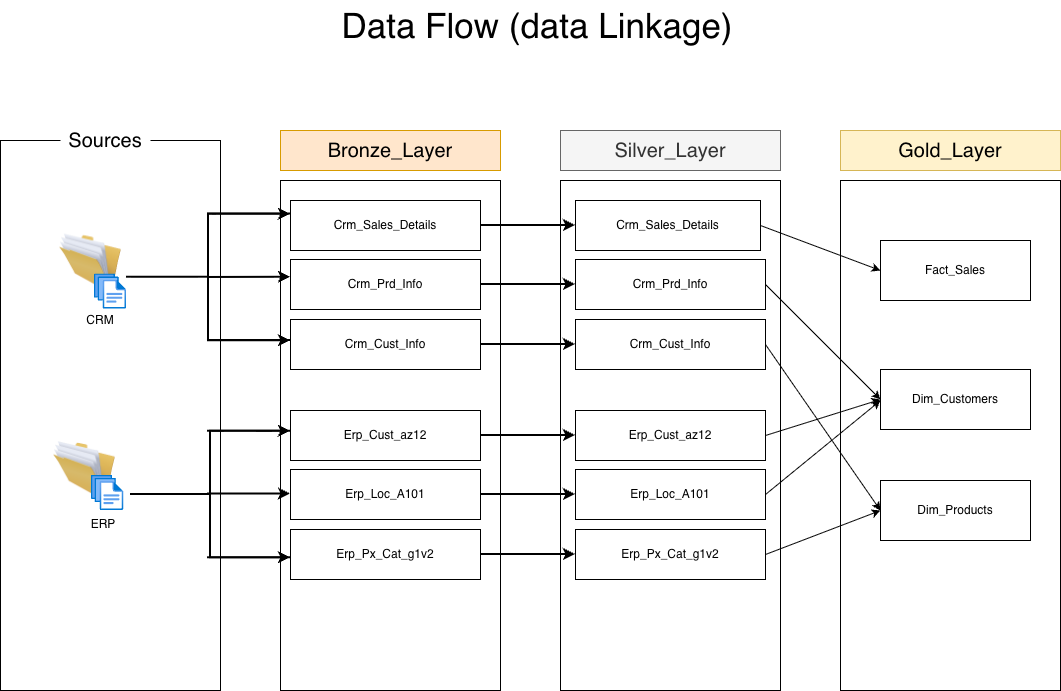

The diagram above was exported from draw.io. Its source (the exported page's mxGraphModel, read from the mxfile embedded in the PNG):
<mxGraphModel dx="1502" dy="1026" grid="1" gridSize="10" guides="1" tooltips="1" connect="1" arrows="1" fold="1" page="1" pageScale="1" pageWidth="2339" pageHeight="3300" math="0" shadow="0">
  <root>
    <mxCell id="0" />
    <mxCell id="1" parent="0" />
    <mxCell id="HcvQ-5Rlc_FLGSW2WyyS-1" parent="1" style="rounded=0;whiteSpace=wrap;html=1;" value="" vertex="1">
      <mxGeometry height="550" width="220" x="240" y="230" as="geometry" />
    </mxCell>
    <mxCell id="HcvQ-5Rlc_FLGSW2WyyS-2" parent="1" style="rounded=0;whiteSpace=wrap;html=1;" value="" vertex="1">
      <mxGeometry height="510" width="220" x="520" y="270" as="geometry" />
    </mxCell>
    <mxCell id="HcvQ-5Rlc_FLGSW2WyyS-3" parent="1" style="rounded=0;whiteSpace=wrap;html=1;" value="" vertex="1">
      <mxGeometry height="510" width="220" x="800" y="270" as="geometry" />
    </mxCell>
    <mxCell id="HcvQ-5Rlc_FLGSW2WyyS-4" parent="1" style="rounded=0;whiteSpace=wrap;html=1;" value="" vertex="1">
      <mxGeometry height="510" width="220" x="1080" y="270" as="geometry" />
    </mxCell>
    <mxCell id="HcvQ-5Rlc_FLGSW2WyyS-6" parent="1" style="text;html=1;whiteSpace=wrap;strokeColor=none;fillColor=default;align=center;verticalAlign=middle;rounded=0;" value="&lt;font style=&quot;font-size: 20px;&quot;&gt;Sources&lt;/font&gt;" vertex="1">
      <mxGeometry height="40" width="90" x="300" y="210" as="geometry" />
    </mxCell>
    <mxCell id="HcvQ-5Rlc_FLGSW2WyyS-7" parent="1" style="text;html=1;whiteSpace=wrap;strokeColor=#d79b00;fillColor=#ffe6cc;align=center;verticalAlign=middle;rounded=0;" value="&lt;font style=&quot;font-size: 20px;&quot;&gt;Bronze_Layer&lt;/font&gt;" vertex="1">
      <mxGeometry height="40" width="220" x="520" y="220" as="geometry" />
    </mxCell>
    <mxCell id="HcvQ-5Rlc_FLGSW2WyyS-8" parent="1" style="text;html=1;whiteSpace=wrap;align=center;verticalAlign=middle;rounded=0;fillColor=#f5f5f5;strokeColor=#666666;fontColor=#333333;" value="&lt;font style=&quot;font-size: 20px;&quot;&gt;Silver_Layer&lt;/font&gt;" vertex="1">
      <mxGeometry height="40" width="220" x="800" y="220" as="geometry" />
    </mxCell>
    <mxCell id="HcvQ-5Rlc_FLGSW2WyyS-9" parent="1" style="text;html=1;whiteSpace=wrap;strokeColor=#d6b656;fillColor=#fff2cc;align=center;verticalAlign=middle;rounded=0;" value="&lt;font style=&quot;font-size: 20px;&quot;&gt;Gold_Layer&lt;/font&gt;" vertex="1">
      <mxGeometry height="40" width="220" x="1080" y="220" as="geometry" />
    </mxCell>
    <mxCell id="HcvQ-5Rlc_FLGSW2WyyS-80" edge="1" parent="1" source="HcvQ-5Rlc_FLGSW2WyyS-10" style="edgeStyle=orthogonalEdgeStyle;rounded=0;orthogonalLoop=1;jettySize=auto;html=1;strokeWidth=2;" target="HcvQ-5Rlc_FLGSW2WyyS-28">
      <mxGeometry relative="1" as="geometry" />
    </mxCell>
    <mxCell id="HcvQ-5Rlc_FLGSW2WyyS-10" parent="1" style="rounded=0;whiteSpace=wrap;html=1;" value="Crm_Sales_Details" vertex="1">
      <mxGeometry height="50" width="190" x="530" y="290" as="geometry" />
    </mxCell>
    <mxCell id="HcvQ-5Rlc_FLGSW2WyyS-81" edge="1" parent="1" source="HcvQ-5Rlc_FLGSW2WyyS-11" style="edgeStyle=orthogonalEdgeStyle;rounded=0;orthogonalLoop=1;jettySize=auto;html=1;entryX=0;entryY=0.5;entryDx=0;entryDy=0;strokeWidth=2;" target="HcvQ-5Rlc_FLGSW2WyyS-29">
      <mxGeometry relative="1" as="geometry" />
    </mxCell>
    <mxCell id="HcvQ-5Rlc_FLGSW2WyyS-11" parent="1" style="rounded=0;whiteSpace=wrap;html=1;" value="Crm_Prd_Info" vertex="1">
      <mxGeometry height="50" width="190" x="530" y="349" as="geometry" />
    </mxCell>
    <mxCell id="HcvQ-5Rlc_FLGSW2WyyS-82" edge="1" parent="1" source="HcvQ-5Rlc_FLGSW2WyyS-12" style="edgeStyle=orthogonalEdgeStyle;rounded=0;orthogonalLoop=1;jettySize=auto;html=1;entryX=0;entryY=0.5;entryDx=0;entryDy=0;strokeWidth=2;" target="HcvQ-5Rlc_FLGSW2WyyS-30">
      <mxGeometry relative="1" as="geometry" />
    </mxCell>
    <mxCell id="HcvQ-5Rlc_FLGSW2WyyS-12" parent="1" style="rounded=0;whiteSpace=wrap;html=1;" value="Crm_Cust_Info" vertex="1">
      <mxGeometry height="50" width="190" x="530" y="409" as="geometry" />
    </mxCell>
    <mxCell id="HcvQ-5Rlc_FLGSW2WyyS-84" edge="1" parent="1" source="HcvQ-5Rlc_FLGSW2WyyS-13" style="edgeStyle=orthogonalEdgeStyle;rounded=0;orthogonalLoop=1;jettySize=auto;html=1;entryX=0;entryY=0.5;entryDx=0;entryDy=0;strokeWidth=2;" target="HcvQ-5Rlc_FLGSW2WyyS-31">
      <mxGeometry relative="1" as="geometry" />
    </mxCell>
    <mxCell id="HcvQ-5Rlc_FLGSW2WyyS-13" parent="1" style="rounded=0;whiteSpace=wrap;html=1;" value="Erp_Cust_az12" vertex="1">
      <mxGeometry height="50" width="190" x="530" y="500" as="geometry" />
    </mxCell>
    <mxCell id="HcvQ-5Rlc_FLGSW2WyyS-85" edge="1" parent="1" source="HcvQ-5Rlc_FLGSW2WyyS-14" style="edgeStyle=orthogonalEdgeStyle;rounded=0;orthogonalLoop=1;jettySize=auto;html=1;entryX=0;entryY=0.5;entryDx=0;entryDy=0;strokeWidth=2;" target="HcvQ-5Rlc_FLGSW2WyyS-32">
      <mxGeometry relative="1" as="geometry" />
    </mxCell>
    <mxCell id="HcvQ-5Rlc_FLGSW2WyyS-14" parent="1" style="rounded=0;whiteSpace=wrap;html=1;" value="Erp_Loc_A101" vertex="1">
      <mxGeometry height="50" width="190" x="530" y="559" as="geometry" />
    </mxCell>
    <mxCell id="HcvQ-5Rlc_FLGSW2WyyS-86" edge="1" parent="1" source="HcvQ-5Rlc_FLGSW2WyyS-15" style="edgeStyle=orthogonalEdgeStyle;rounded=0;orthogonalLoop=1;jettySize=auto;html=1;strokeWidth=2;" target="HcvQ-5Rlc_FLGSW2WyyS-33">
      <mxGeometry relative="1" as="geometry" />
    </mxCell>
    <mxCell id="HcvQ-5Rlc_FLGSW2WyyS-15" parent="1" style="rounded=0;whiteSpace=wrap;html=1;" value="Erp_Px_Cat_g1v2" vertex="1">
      <mxGeometry height="50" width="190" x="530" y="619" as="geometry" />
    </mxCell>
    <mxCell id="HcvQ-5Rlc_FLGSW2WyyS-28" parent="1" style="rounded=0;whiteSpace=wrap;html=1;" value="Crm_Sales_Details" vertex="1">
      <mxGeometry height="50" width="185" x="815" y="290" as="geometry" />
    </mxCell>
    <mxCell id="HcvQ-5Rlc_FLGSW2WyyS-29" parent="1" style="rounded=0;whiteSpace=wrap;html=1;" value="Crm_Prd_Info" vertex="1">
      <mxGeometry height="50" width="190" x="815" y="349" as="geometry" />
    </mxCell>
    <mxCell id="HcvQ-5Rlc_FLGSW2WyyS-30" parent="1" style="rounded=0;whiteSpace=wrap;html=1;" value="Crm_Cust_Info" vertex="1">
      <mxGeometry height="50" width="190" x="815" y="409" as="geometry" />
    </mxCell>
    <mxCell id="HcvQ-5Rlc_FLGSW2WyyS-31" parent="1" style="rounded=0;whiteSpace=wrap;html=1;" value="Erp_Cust_az12" vertex="1">
      <mxGeometry height="50" width="190" x="815" y="500" as="geometry" />
    </mxCell>
    <mxCell id="HcvQ-5Rlc_FLGSW2WyyS-32" parent="1" style="rounded=0;whiteSpace=wrap;html=1;" value="Erp_Loc_A101" vertex="1">
      <mxGeometry height="50" width="190" x="815" y="559" as="geometry" />
    </mxCell>
    <mxCell id="HcvQ-5Rlc_FLGSW2WyyS-33" parent="1" style="rounded=0;whiteSpace=wrap;html=1;" value="Erp_Px_Cat_g1v2" vertex="1">
      <mxGeometry height="50" width="190" x="815" y="619" as="geometry" />
    </mxCell>
    <mxCell id="HcvQ-5Rlc_FLGSW2WyyS-34" parent="1" style="rounded=0;whiteSpace=wrap;html=1;" value="Fact_Sales" vertex="1">
      <mxGeometry height="60" width="150" x="1120" y="330" as="geometry" />
    </mxCell>
    <mxCell id="HcvQ-5Rlc_FLGSW2WyyS-35" parent="1" style="rounded=0;whiteSpace=wrap;html=1;" value="Dim_Products" vertex="1">
      <mxGeometry height="60" width="150" x="1120" y="570" as="geometry" />
    </mxCell>
    <mxCell id="HcvQ-5Rlc_FLGSW2WyyS-36" parent="1" style="rounded=0;whiteSpace=wrap;html=1;" value="Dim_Customers" vertex="1">
      <mxGeometry height="60" width="150" x="1120" y="459" as="geometry" />
    </mxCell>
    <mxCell id="HcvQ-5Rlc_FLGSW2WyyS-38" parent="1" style="image;html=1;image=img/lib/clip_art/general/Full_Folder_128x128.png" value="" vertex="1">
      <mxGeometry height="60" width="80" x="290" y="323.5" as="geometry" />
    </mxCell>
    <mxCell id="HcvQ-5Rlc_FLGSW2WyyS-39" parent="1" style="image;aspect=fixed;html=1;points=[];align=center;fontSize=12;image=img/lib/azure2/general/Files.svg;" value="" vertex="1">
      <mxGeometry height="35" width="32" x="334" y="363.5" as="geometry" />
    </mxCell>
    <mxCell id="HcvQ-5Rlc_FLGSW2WyyS-40" parent="1" style="text;html=1;whiteSpace=wrap;strokeColor=none;fillColor=none;align=center;verticalAlign=middle;rounded=0;" value="CRM" vertex="1">
      <mxGeometry height="30" width="60" x="310" y="394.5" as="geometry" />
    </mxCell>
    <mxCell id="HcvQ-5Rlc_FLGSW2WyyS-44" parent="1" style="image;html=1;image=img/lib/clip_art/general/Full_Folder_128x128.png" value="" vertex="1">
      <mxGeometry height="60" width="80" x="284" y="531" as="geometry" />
    </mxCell>
    <mxCell id="HcvQ-5Rlc_FLGSW2WyyS-45" parent="1" style="image;aspect=fixed;html=1;points=[];align=center;fontSize=12;image=img/lib/azure2/general/Files.svg;" value="" vertex="1">
      <mxGeometry height="35.14" width="32.13" x="331" y="564.86" as="geometry" />
    </mxCell>
    <mxCell id="HcvQ-5Rlc_FLGSW2WyyS-46" parent="1" style="text;html=1;whiteSpace=wrap;strokeColor=none;fillColor=none;align=center;verticalAlign=middle;rounded=0;" value="ERP" vertex="1">
      <mxGeometry height="30" width="60" x="313" y="599" as="geometry" />
    </mxCell>
    <mxCell id="HcvQ-5Rlc_FLGSW2WyyS-51" parent="1" style="strokeWidth=2;html=1;shape=mxgraph.flowchart.annotation_2;align=left;labelPosition=right;pointerEvents=1;" value="" vertex="1">
      <mxGeometry height="126.5" width="164" x="366" y="303.5" as="geometry" />
    </mxCell>
    <mxCell id="HcvQ-5Rlc_FLGSW2WyyS-52" parent="1" style="strokeWidth=2;html=1;shape=mxgraph.flowchart.annotation_2;align=left;labelPosition=right;pointerEvents=1;" value="" vertex="1">
      <mxGeometry height="126.5" width="160" x="370" y="520.75" as="geometry" />
    </mxCell>
    <mxCell id="HcvQ-5Rlc_FLGSW2WyyS-64" edge="1" parent="1" style="endArrow=classic;html=1;rounded=0;strokeWidth=2;anchorPointDirection=0;exitX=0.494;exitY=0.494;exitDx=0;exitDy=0;exitPerimeter=0;entryX=1;entryY=0.5;entryDx=0;entryDy=0;entryPerimeter=0;" target="HcvQ-5Rlc_FLGSW2WyyS-51" value="">
      <mxGeometry height="50" relative="1" width="50" as="geometry">
        <mxPoint x="447.0160000000001" y="366.991" as="sourcePoint" />
        <mxPoint x="530" y="367.75" as="targetPoint" />
      </mxGeometry>
    </mxCell>
    <mxCell id="HcvQ-5Rlc_FLGSW2WyyS-67" edge="1" parent="1" style="endArrow=classic;html=1;rounded=0;strokeWidth=2;anchorPointDirection=0;exitX=0.494;exitY=0.494;exitDx=0;exitDy=0;exitPerimeter=0;entryX=1;entryY=0.5;entryDx=0;entryDy=0;entryPerimeter=0;" value="">
      <mxGeometry height="50" relative="1" width="50" as="geometry">
        <mxPoint x="447.0160000000001" y="583.501" as="sourcePoint" />
        <mxPoint x="530" y="583.51" as="targetPoint" />
      </mxGeometry>
    </mxCell>
    <mxCell id="HcvQ-5Rlc_FLGSW2WyyS-72" edge="1" parent="1" style="endArrow=classic;html=1;rounded=0;strokeWidth=2;anchorPointDirection=0;exitX=0.494;exitY=0.494;exitDx=0;exitDy=0;exitPerimeter=0;entryX=1;entryY=0.5;entryDx=0;entryDy=0;entryPerimeter=0;" value="">
      <mxGeometry height="50" relative="1" width="50" as="geometry">
        <mxPoint x="447.0160000000001" y="303.741" as="sourcePoint" />
        <mxPoint x="530" y="303.75" as="targetPoint" />
      </mxGeometry>
    </mxCell>
    <mxCell id="HcvQ-5Rlc_FLGSW2WyyS-73" edge="1" parent="1" style="endArrow=classic;html=1;rounded=0;strokeWidth=2;anchorPointDirection=0;exitX=0.494;exitY=0.494;exitDx=0;exitDy=0;exitPerimeter=0;entryX=1;entryY=0.5;entryDx=0;entryDy=0;entryPerimeter=0;" value="">
      <mxGeometry height="50" relative="1" width="50" as="geometry">
        <mxPoint x="447.0160000000001" y="430.241" as="sourcePoint" />
        <mxPoint x="530" y="430.25" as="targetPoint" />
      </mxGeometry>
    </mxCell>
    <mxCell id="HcvQ-5Rlc_FLGSW2WyyS-74" edge="1" parent="1" style="endArrow=classic;html=1;rounded=0;strokeWidth=2;anchorPointDirection=0;exitX=0.494;exitY=0.494;exitDx=0;exitDy=0;exitPerimeter=0;entryX=1;entryY=0.5;entryDx=0;entryDy=0;entryPerimeter=0;" value="">
      <mxGeometry height="50" relative="1" width="50" as="geometry">
        <mxPoint x="447.0160000000001" y="520.751" as="sourcePoint" />
        <mxPoint x="530" y="520.76" as="targetPoint" />
      </mxGeometry>
    </mxCell>
    <mxCell id="HcvQ-5Rlc_FLGSW2WyyS-75" edge="1" parent="1" style="endArrow=classic;html=1;rounded=0;strokeWidth=2;anchorPointDirection=0;exitX=0.494;exitY=0.494;exitDx=0;exitDy=0;exitPerimeter=0;entryX=1;entryY=0.5;entryDx=0;entryDy=0;entryPerimeter=0;" value="">
      <mxGeometry height="50" relative="1" width="50" as="geometry">
        <mxPoint x="447.0160000000001" y="647.251" as="sourcePoint" />
        <mxPoint x="530" y="647.26" as="targetPoint" />
      </mxGeometry>
    </mxCell>
    <mxCell id="HcvQ-5Rlc_FLGSW2WyyS-88" edge="1" parent="1" source="HcvQ-5Rlc_FLGSW2WyyS-28" style="endArrow=classic;html=1;rounded=0;exitX=1;exitY=0.5;exitDx=0;exitDy=0;entryX=0;entryY=0.5;entryDx=0;entryDy=0;" target="HcvQ-5Rlc_FLGSW2WyyS-34" value="">
      <mxGeometry height="50" relative="1" width="50" as="geometry">
        <mxPoint x="1140" y="550" as="sourcePoint" />
        <mxPoint x="1190" y="500" as="targetPoint" />
      </mxGeometry>
    </mxCell>
    <mxCell id="HcvQ-5Rlc_FLGSW2WyyS-91" edge="1" parent="1" source="HcvQ-5Rlc_FLGSW2WyyS-29" style="endArrow=classic;html=1;rounded=0;exitX=1;exitY=0.5;exitDx=0;exitDy=0;entryX=0;entryY=0.5;entryDx=0;entryDy=0;" target="HcvQ-5Rlc_FLGSW2WyyS-36" value="">
      <mxGeometry height="50" relative="1" width="50" as="geometry">
        <mxPoint x="1140" y="550" as="sourcePoint" />
        <mxPoint x="1190" y="500" as="targetPoint" />
      </mxGeometry>
    </mxCell>
    <mxCell id="HcvQ-5Rlc_FLGSW2WyyS-92" edge="1" parent="1" source="HcvQ-5Rlc_FLGSW2WyyS-30" style="endArrow=classic;html=1;rounded=0;exitX=1;exitY=0.5;exitDx=0;exitDy=0;entryX=0;entryY=0.5;entryDx=0;entryDy=0;" target="HcvQ-5Rlc_FLGSW2WyyS-35" value="">
      <mxGeometry height="50" relative="1" width="50" as="geometry">
        <mxPoint x="1140" y="550" as="sourcePoint" />
        <mxPoint x="1190" y="500" as="targetPoint" />
      </mxGeometry>
    </mxCell>
    <mxCell id="HcvQ-5Rlc_FLGSW2WyyS-93" edge="1" parent="1" source="HcvQ-5Rlc_FLGSW2WyyS-33" style="endArrow=classic;html=1;rounded=0;exitX=1;exitY=0.5;exitDx=0;exitDy=0;entryX=0;entryY=0.5;entryDx=0;entryDy=0;" target="HcvQ-5Rlc_FLGSW2WyyS-35" value="">
      <mxGeometry height="50" relative="1" width="50" as="geometry">
        <mxPoint x="1140" y="550" as="sourcePoint" />
        <mxPoint x="1190" y="500" as="targetPoint" />
      </mxGeometry>
    </mxCell>
    <mxCell id="HcvQ-5Rlc_FLGSW2WyyS-94" edge="1" parent="1" source="HcvQ-5Rlc_FLGSW2WyyS-32" style="endArrow=classic;html=1;rounded=0;exitX=1;exitY=0.5;exitDx=0;exitDy=0;" value="">
      <mxGeometry height="50" relative="1" width="50" as="geometry">
        <mxPoint x="1140" y="550" as="sourcePoint" />
        <mxPoint x="1120" y="490" as="targetPoint" />
      </mxGeometry>
    </mxCell>
    <mxCell id="HcvQ-5Rlc_FLGSW2WyyS-95" edge="1" parent="1" source="HcvQ-5Rlc_FLGSW2WyyS-31" style="endArrow=classic;html=1;rounded=0;exitX=1;exitY=0.5;exitDx=0;exitDy=0;entryX=0;entryY=0.5;entryDx=0;entryDy=0;" target="HcvQ-5Rlc_FLGSW2WyyS-36" value="">
      <mxGeometry height="50" relative="1" width="50" as="geometry">
        <mxPoint x="1140" y="550" as="sourcePoint" />
        <mxPoint x="1190" y="500" as="targetPoint" />
      </mxGeometry>
    </mxCell>
    <mxCell id="HcvQ-5Rlc_FLGSW2WyyS-96" parent="1" style="text;html=1;whiteSpace=wrap;strokeColor=none;fillColor=none;align=center;verticalAlign=middle;rounded=0;" value="&lt;font style=&quot;font-size: 35px;&quot;&gt;Data Flow (data Linkage)&lt;/font&gt;" vertex="1">
      <mxGeometry height="50" width="594" x="480" y="90" as="geometry" />
    </mxCell>
  </root>
</mxGraphModel>